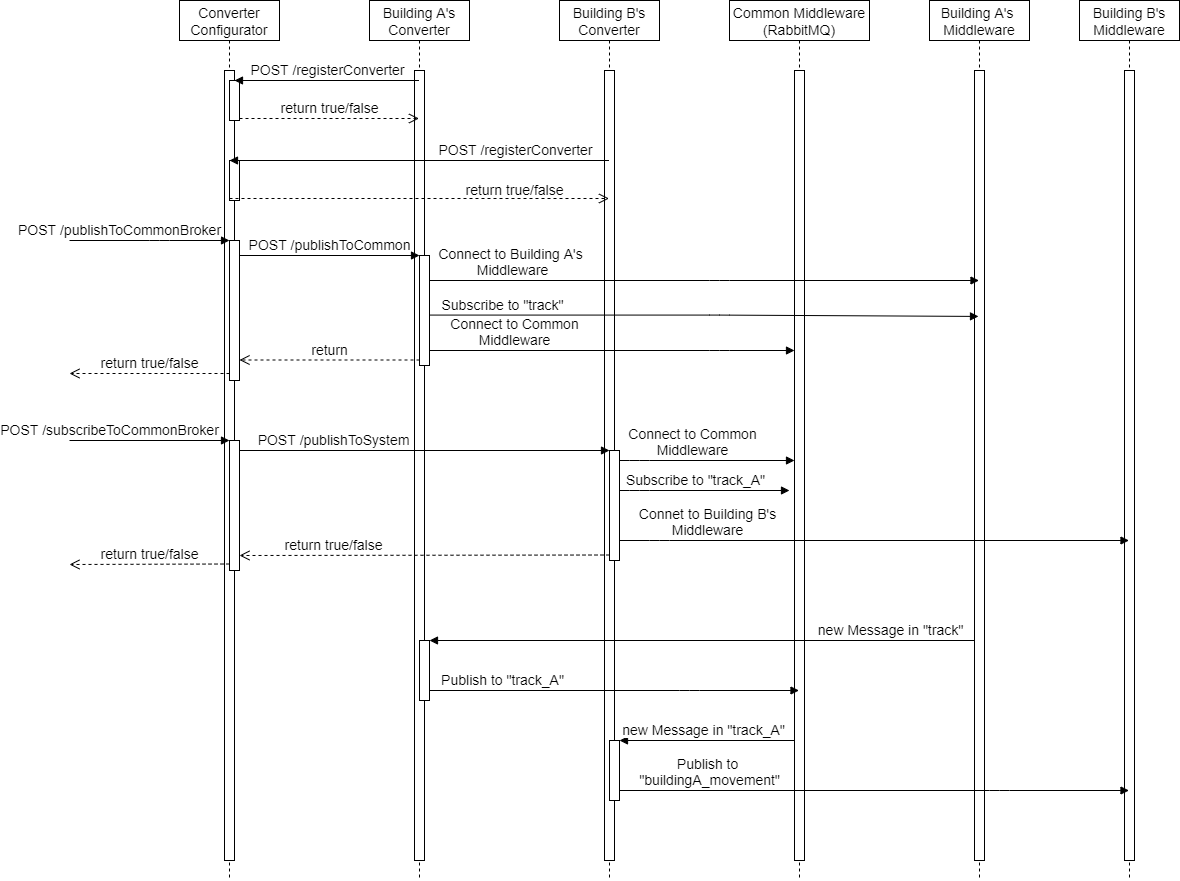

The diagram above was exported from draw.io. Its source (the exported page's mxGraphModel, read from the mxfile embedded in the PNG):
<mxGraphModel dx="2272" dy="822" grid="1" gridSize="10" guides="1" tooltips="1" connect="1" arrows="1" fold="1" page="1" pageScale="1" pageWidth="850" pageHeight="1100" math="0" shadow="0">
  <root>
    <mxCell id="0" />
    <mxCell id="1" parent="0" />
    <mxCell id="3nuBFxr9cyL0pnOWT2aG-1" value="Converter&#10;Configurator" style="shape=umlLifeline;perimeter=lifelinePerimeter;container=1;collapsible=0;recursiveResize=0;rounded=0;shadow=0;strokeWidth=1;fontSize=14;" parent="1" vertex="1">
      <mxGeometry x="120" y="80" width="100" height="880" as="geometry" />
    </mxCell>
    <mxCell id="3nuBFxr9cyL0pnOWT2aG-2" value="" style="points=[];perimeter=orthogonalPerimeter;rounded=0;shadow=0;strokeWidth=1;fontSize=14;" parent="3nuBFxr9cyL0pnOWT2aG-1" vertex="1">
      <mxGeometry x="45" y="70" width="10" height="790" as="geometry" />
    </mxCell>
    <mxCell id="QPVmBtiRmBfpxzKryZ4b-27" value="Building A's&#10;Converter" style="shape=umlLifeline;perimeter=lifelinePerimeter;container=1;collapsible=0;recursiveResize=0;rounded=0;shadow=0;strokeWidth=1;fontSize=14;" parent="1" vertex="1">
      <mxGeometry x="310" y="80" width="100" height="880" as="geometry" />
    </mxCell>
    <mxCell id="QPVmBtiRmBfpxzKryZ4b-28" value="" style="points=[];perimeter=orthogonalPerimeter;rounded=0;shadow=0;strokeWidth=1;fontSize=14;" parent="QPVmBtiRmBfpxzKryZ4b-27" vertex="1">
      <mxGeometry x="45" y="70" width="10" height="790" as="geometry" />
    </mxCell>
    <mxCell id="QPVmBtiRmBfpxzKryZ4b-47" value="" style="html=1;points=[];perimeter=orthogonalPerimeter;fontSize=14;" parent="QPVmBtiRmBfpxzKryZ4b-27" vertex="1">
      <mxGeometry x="50" y="255" width="10" height="110" as="geometry" />
    </mxCell>
    <mxCell id="QPVmBtiRmBfpxzKryZ4b-63" value="" style="html=1;points=[];perimeter=orthogonalPerimeter;fontSize=14;" parent="QPVmBtiRmBfpxzKryZ4b-27" vertex="1">
      <mxGeometry x="50" y="640" width="10" height="60" as="geometry" />
    </mxCell>
    <mxCell id="QPVmBtiRmBfpxzKryZ4b-29" value="Building B's&#10;Converter" style="shape=umlLifeline;perimeter=lifelinePerimeter;container=1;collapsible=0;recursiveResize=0;rounded=0;shadow=0;strokeWidth=1;fontSize=14;" parent="1" vertex="1">
      <mxGeometry x="500" y="80" width="100" height="880" as="geometry" />
    </mxCell>
    <mxCell id="QPVmBtiRmBfpxzKryZ4b-30" value="" style="points=[];perimeter=orthogonalPerimeter;rounded=0;shadow=0;strokeWidth=1;fontSize=14;" parent="QPVmBtiRmBfpxzKryZ4b-29" vertex="1">
      <mxGeometry x="45" y="70" width="10" height="790" as="geometry" />
    </mxCell>
    <mxCell id="QPVmBtiRmBfpxzKryZ4b-60" value="" style="html=1;points=[];perimeter=orthogonalPerimeter;fontSize=14;" parent="QPVmBtiRmBfpxzKryZ4b-29" vertex="1">
      <mxGeometry x="50" y="450" width="10" height="110" as="geometry" />
    </mxCell>
    <mxCell id="QPVmBtiRmBfpxzKryZ4b-67" value="" style="html=1;points=[];perimeter=orthogonalPerimeter;fontSize=14;" parent="QPVmBtiRmBfpxzKryZ4b-29" vertex="1">
      <mxGeometry x="50" y="740" width="10" height="60" as="geometry" />
    </mxCell>
    <mxCell id="QPVmBtiRmBfpxzKryZ4b-31" value="Common Middleware&#10;(RabbitMQ)" style="shape=umlLifeline;perimeter=lifelinePerimeter;container=1;collapsible=0;recursiveResize=0;rounded=0;shadow=0;strokeWidth=1;fontSize=14;" parent="1" vertex="1">
      <mxGeometry x="670" y="80" width="140" height="880" as="geometry" />
    </mxCell>
    <mxCell id="QPVmBtiRmBfpxzKryZ4b-32" value="" style="points=[];perimeter=orthogonalPerimeter;rounded=0;shadow=0;strokeWidth=1;fontSize=14;" parent="QPVmBtiRmBfpxzKryZ4b-31" vertex="1">
      <mxGeometry x="65" y="70" width="10" height="790" as="geometry" />
    </mxCell>
    <mxCell id="QPVmBtiRmBfpxzKryZ4b-33" value="Building A's &#10;Middleware" style="shape=umlLifeline;perimeter=lifelinePerimeter;container=1;collapsible=0;recursiveResize=0;rounded=0;shadow=0;strokeWidth=1;fontSize=14;" parent="1" vertex="1">
      <mxGeometry x="870" y="80" width="100" height="880" as="geometry" />
    </mxCell>
    <mxCell id="QPVmBtiRmBfpxzKryZ4b-34" value="" style="points=[];perimeter=orthogonalPerimeter;rounded=0;shadow=0;strokeWidth=1;fontSize=14;" parent="QPVmBtiRmBfpxzKryZ4b-33" vertex="1">
      <mxGeometry x="45" y="70" width="10" height="790" as="geometry" />
    </mxCell>
    <mxCell id="QPVmBtiRmBfpxzKryZ4b-35" value="Building B's&#10;Middleware" style="shape=umlLifeline;perimeter=lifelinePerimeter;container=1;collapsible=0;recursiveResize=0;rounded=0;shadow=0;strokeWidth=1;fontSize=14;" parent="1" vertex="1">
      <mxGeometry x="1020" y="80" width="100" height="880" as="geometry" />
    </mxCell>
    <mxCell id="QPVmBtiRmBfpxzKryZ4b-36" value="" style="points=[];perimeter=orthogonalPerimeter;rounded=0;shadow=0;strokeWidth=1;fontSize=14;" parent="QPVmBtiRmBfpxzKryZ4b-35" vertex="1">
      <mxGeometry x="45" y="70" width="10" height="790" as="geometry" />
    </mxCell>
    <mxCell id="QPVmBtiRmBfpxzKryZ4b-37" value="" style="html=1;points=[];perimeter=orthogonalPerimeter;fontSize=14;" parent="1" vertex="1">
      <mxGeometry x="170" y="160" width="10" height="40" as="geometry" />
    </mxCell>
    <mxCell id="QPVmBtiRmBfpxzKryZ4b-38" value="POST /registerConverter" style="html=1;verticalAlign=bottom;endArrow=block;fontSize=14;" parent="1" source="QPVmBtiRmBfpxzKryZ4b-27" edge="1">
      <mxGeometry relative="1" as="geometry">
        <mxPoint x="100" y="160" as="sourcePoint" />
        <mxPoint x="175" y="160" as="targetPoint" />
      </mxGeometry>
    </mxCell>
    <mxCell id="QPVmBtiRmBfpxzKryZ4b-39" value="return true/false" style="html=1;verticalAlign=bottom;endArrow=open;dashed=1;endSize=8;fontSize=14;" parent="1" target="QPVmBtiRmBfpxzKryZ4b-27" edge="1">
      <mxGeometry relative="1" as="geometry">
        <mxPoint x="100" y="236" as="targetPoint" />
        <mxPoint x="180" y="198" as="sourcePoint" />
      </mxGeometry>
    </mxCell>
    <mxCell id="QPVmBtiRmBfpxzKryZ4b-41" value="" style="html=1;points=[];perimeter=orthogonalPerimeter;fontSize=14;" parent="1" vertex="1">
      <mxGeometry x="170" y="240" width="10" height="40" as="geometry" />
    </mxCell>
    <mxCell id="QPVmBtiRmBfpxzKryZ4b-42" value="POST /registerConverter" style="html=1;verticalAlign=bottom;endArrow=block;entryX=0;entryY=0;fontSize=14;" parent="1" source="QPVmBtiRmBfpxzKryZ4b-29" target="QPVmBtiRmBfpxzKryZ4b-41" edge="1">
      <mxGeometry x="-0.5021" relative="1" as="geometry">
        <mxPoint x="100" y="240" as="sourcePoint" />
        <mxPoint as="offset" />
      </mxGeometry>
    </mxCell>
    <mxCell id="QPVmBtiRmBfpxzKryZ4b-43" value="return true/false" style="html=1;verticalAlign=bottom;endArrow=open;dashed=1;endSize=8;exitX=0;exitY=0.95;fontSize=14;" parent="1" source="QPVmBtiRmBfpxzKryZ4b-41" target="QPVmBtiRmBfpxzKryZ4b-29" edge="1">
      <mxGeometry x="0.5021" y="-2" relative="1" as="geometry">
        <mxPoint x="100" y="316" as="targetPoint" />
        <mxPoint as="offset" />
      </mxGeometry>
    </mxCell>
    <mxCell id="QPVmBtiRmBfpxzKryZ4b-44" value="" style="html=1;points=[];perimeter=orthogonalPerimeter;fontSize=14;" parent="1" vertex="1">
      <mxGeometry x="170" y="320" width="10" height="140" as="geometry" />
    </mxCell>
    <mxCell id="QPVmBtiRmBfpxzKryZ4b-45" value="POST /publishToCommonBroker" style="html=1;verticalAlign=bottom;endArrow=block;entryX=0;entryY=0;fontSize=14;" parent="1" target="QPVmBtiRmBfpxzKryZ4b-44" edge="1">
      <mxGeometry x="-0.375" relative="1" as="geometry">
        <mxPoint x="10" y="320" as="sourcePoint" />
        <Array as="points">
          <mxPoint x="100" y="320" />
        </Array>
        <mxPoint as="offset" />
      </mxGeometry>
    </mxCell>
    <mxCell id="QPVmBtiRmBfpxzKryZ4b-46" value="return true/false" style="html=1;verticalAlign=bottom;endArrow=open;dashed=1;endSize=8;exitX=0;exitY=0.95;fontSize=14;" parent="1" source="QPVmBtiRmBfpxzKryZ4b-44" edge="1">
      <mxGeometry relative="1" as="geometry">
        <mxPoint x="10" y="453" as="targetPoint" />
      </mxGeometry>
    </mxCell>
    <mxCell id="QPVmBtiRmBfpxzKryZ4b-48" value="POST /publishToCommon" style="html=1;verticalAlign=bottom;endArrow=block;entryX=0;entryY=0;fontSize=14;" parent="1" source="QPVmBtiRmBfpxzKryZ4b-44" target="QPVmBtiRmBfpxzKryZ4b-47" edge="1">
      <mxGeometry relative="1" as="geometry">
        <mxPoint x="280" y="340" as="sourcePoint" />
      </mxGeometry>
    </mxCell>
    <mxCell id="QPVmBtiRmBfpxzKryZ4b-49" value="return" style="html=1;verticalAlign=bottom;endArrow=open;dashed=1;endSize=8;exitX=0;exitY=0.95;fontSize=14;" parent="1" source="QPVmBtiRmBfpxzKryZ4b-47" target="QPVmBtiRmBfpxzKryZ4b-44" edge="1">
      <mxGeometry relative="1" as="geometry">
        <mxPoint x="280" y="416" as="targetPoint" />
      </mxGeometry>
    </mxCell>
    <mxCell id="QPVmBtiRmBfpxzKryZ4b-51" value="Connect to Building A's&amp;nbsp;&lt;br style=&quot;font-size: 14px;&quot;&gt;Middleware" style="html=1;verticalAlign=bottom;endArrow=block;fontSize=14;" parent="1" source="QPVmBtiRmBfpxzKryZ4b-47" target="QPVmBtiRmBfpxzKryZ4b-33" edge="1">
      <mxGeometry x="-0.6978" width="80" relative="1" as="geometry">
        <mxPoint x="380" y="359.58" as="sourcePoint" />
        <mxPoint x="460" y="359.58" as="targetPoint" />
        <Array as="points">
          <mxPoint x="660" y="360" />
        </Array>
        <mxPoint as="offset" />
      </mxGeometry>
    </mxCell>
    <mxCell id="QPVmBtiRmBfpxzKryZ4b-52" value="Subscribe to &quot;track&quot;" style="html=1;verticalAlign=bottom;endArrow=block;fontSize=14;entryX=0.49;entryY=0.359;entryDx=0;entryDy=0;entryPerimeter=0;" parent="1" target="QPVmBtiRmBfpxzKryZ4b-33" edge="1" source="QPVmBtiRmBfpxzKryZ4b-47">
      <mxGeometry x="-0.7356" width="80" relative="1" as="geometry">
        <mxPoint x="360" y="394.58" as="sourcePoint" />
        <mxPoint x="889.5" y="394.58" as="targetPoint" />
        <Array as="points">
          <mxPoint x="660" y="394.58" />
        </Array>
        <mxPoint as="offset" />
      </mxGeometry>
    </mxCell>
    <mxCell id="QPVmBtiRmBfpxzKryZ4b-53" value="Connect to Common&lt;br style=&quot;font-size: 14px&quot;&gt;Middleware" style="html=1;verticalAlign=bottom;endArrow=block;fontSize=14;" parent="1" target="QPVmBtiRmBfpxzKryZ4b-32" edge="1" source="QPVmBtiRmBfpxzKryZ4b-47">
      <mxGeometry x="-0.5362" width="80" relative="1" as="geometry">
        <mxPoint x="360" y="430" as="sourcePoint" />
        <mxPoint x="680" y="430" as="targetPoint" />
        <Array as="points">
          <mxPoint x="660" y="430" />
        </Array>
        <mxPoint as="offset" />
      </mxGeometry>
    </mxCell>
    <mxCell id="QPVmBtiRmBfpxzKryZ4b-54" value="" style="html=1;points=[];perimeter=orthogonalPerimeter;fontSize=14;" parent="1" vertex="1">
      <mxGeometry x="170" y="520" width="10" height="130" as="geometry" />
    </mxCell>
    <mxCell id="QPVmBtiRmBfpxzKryZ4b-55" value="POST /subscribeToCommonBroker" style="html=1;verticalAlign=bottom;endArrow=block;entryX=0;entryY=0;fontSize=14;" parent="1" target="QPVmBtiRmBfpxzKryZ4b-54" edge="1">
      <mxGeometry x="-0.5" relative="1" as="geometry">
        <mxPoint x="10" y="520" as="sourcePoint" />
        <mxPoint as="offset" />
      </mxGeometry>
    </mxCell>
    <mxCell id="QPVmBtiRmBfpxzKryZ4b-56" value="return true/false" style="html=1;verticalAlign=bottom;endArrow=open;dashed=1;endSize=8;exitX=0;exitY=0.95;fontSize=14;" parent="1" source="QPVmBtiRmBfpxzKryZ4b-54" edge="1">
      <mxGeometry relative="1" as="geometry">
        <mxPoint x="10" y="644" as="targetPoint" />
      </mxGeometry>
    </mxCell>
    <mxCell id="QPVmBtiRmBfpxzKryZ4b-57" value="Connect to Common&lt;br style=&quot;font-size: 14px&quot;&gt;Middleware" style="html=1;verticalAlign=bottom;endArrow=block;fontSize=14;" parent="1" source="QPVmBtiRmBfpxzKryZ4b-60" target="QPVmBtiRmBfpxzKryZ4b-32" edge="1">
      <mxGeometry x="-0.1515" width="80" relative="1" as="geometry">
        <mxPoint x="190" y="540" as="sourcePoint" />
        <mxPoint x="270" y="540" as="targetPoint" />
        <Array as="points">
          <mxPoint x="580" y="540" />
        </Array>
        <mxPoint x="-1" as="offset" />
      </mxGeometry>
    </mxCell>
    <mxCell id="QPVmBtiRmBfpxzKryZ4b-58" value="Subscribe to &quot;track_A&quot;" style="html=1;verticalAlign=bottom;endArrow=block;fontSize=14;" parent="1" source="QPVmBtiRmBfpxzKryZ4b-60" edge="1">
      <mxGeometry x="-0.1111" width="80" relative="1" as="geometry">
        <mxPoint x="180" y="570" as="sourcePoint" />
        <mxPoint x="730" y="570" as="targetPoint" />
        <Array as="points">
          <mxPoint x="580" y="570" />
        </Array>
        <mxPoint as="offset" />
      </mxGeometry>
    </mxCell>
    <mxCell id="QPVmBtiRmBfpxzKryZ4b-59" value="Connet to Building B's&lt;br style=&quot;font-size: 14px;&quot;&gt;Middleware" style="html=1;verticalAlign=bottom;endArrow=block;fontSize=14;" parent="1" source="QPVmBtiRmBfpxzKryZ4b-60" target="QPVmBtiRmBfpxzKryZ4b-35" edge="1">
      <mxGeometry x="-0.6535" width="80" relative="1" as="geometry">
        <mxPoint x="580" y="620" as="sourcePoint" />
        <mxPoint x="705" y="620" as="targetPoint" />
        <Array as="points">
          <mxPoint x="600" y="620" />
        </Array>
        <mxPoint as="offset" />
      </mxGeometry>
    </mxCell>
    <mxCell id="QPVmBtiRmBfpxzKryZ4b-61" value="POST /publishToSystem" style="html=1;verticalAlign=bottom;endArrow=block;entryX=0;entryY=0;fontSize=14;" parent="1" source="QPVmBtiRmBfpxzKryZ4b-54" target="QPVmBtiRmBfpxzKryZ4b-60" edge="1">
      <mxGeometry x="-0.4857" relative="1" as="geometry">
        <mxPoint x="460" y="530" as="sourcePoint" />
        <mxPoint x="-1" as="offset" />
      </mxGeometry>
    </mxCell>
    <mxCell id="QPVmBtiRmBfpxzKryZ4b-62" value="return true/false" style="html=1;verticalAlign=bottom;endArrow=open;dashed=1;endSize=8;exitX=0;exitY=0.95;fontSize=14;" parent="1" source="QPVmBtiRmBfpxzKryZ4b-60" edge="1">
      <mxGeometry x="0.4972" relative="1" as="geometry">
        <mxPoint x="180" y="635" as="targetPoint" />
        <mxPoint x="1" as="offset" />
      </mxGeometry>
    </mxCell>
    <mxCell id="QPVmBtiRmBfpxzKryZ4b-64" value="new Message in &quot;track&quot;" style="html=1;verticalAlign=bottom;endArrow=block;entryX=1;entryY=0;fontSize=14;" parent="1" source="QPVmBtiRmBfpxzKryZ4b-34" target="QPVmBtiRmBfpxzKryZ4b-63" edge="1">
      <mxGeometry x="-0.6937" relative="1" as="geometry">
        <mxPoint x="420" y="720" as="sourcePoint" />
        <mxPoint x="-1" as="offset" />
      </mxGeometry>
    </mxCell>
    <mxCell id="QPVmBtiRmBfpxzKryZ4b-66" value="Publish to &quot;track_A&quot;" style="html=1;verticalAlign=bottom;endArrow=block;fontSize=14;" parent="1" source="QPVmBtiRmBfpxzKryZ4b-63" target="QPVmBtiRmBfpxzKryZ4b-31" edge="1">
      <mxGeometry x="-0.5994" width="80" relative="1" as="geometry">
        <mxPoint x="390" y="770" as="sourcePoint" />
        <mxPoint x="470" y="770" as="targetPoint" />
        <Array as="points">
          <mxPoint x="630" y="770" />
        </Array>
        <mxPoint x="-1" as="offset" />
      </mxGeometry>
    </mxCell>
    <mxCell id="QPVmBtiRmBfpxzKryZ4b-68" value="new Message in &quot;track_A&quot;" style="html=1;verticalAlign=bottom;endArrow=block;entryX=1;entryY=0;fontSize=14;" parent="1" source="QPVmBtiRmBfpxzKryZ4b-32" target="QPVmBtiRmBfpxzKryZ4b-67" edge="1">
      <mxGeometry x="0.027" relative="1" as="geometry">
        <mxPoint x="600" y="820" as="sourcePoint" />
        <mxPoint x="-1" as="offset" />
      </mxGeometry>
    </mxCell>
    <mxCell id="QPVmBtiRmBfpxzKryZ4b-70" value="Publish to &lt;br style=&quot;font-size: 14px;&quot;&gt;&quot;buildingA_movement&quot;" style="html=1;verticalAlign=bottom;endArrow=block;fontSize=14;" parent="1" source="QPVmBtiRmBfpxzKryZ4b-67" target="QPVmBtiRmBfpxzKryZ4b-35" edge="1">
      <mxGeometry x="-0.6467" width="80" relative="1" as="geometry">
        <mxPoint x="560" y="870" as="sourcePoint" />
        <mxPoint x="640" y="870" as="targetPoint" />
        <Array as="points">
          <mxPoint x="940" y="870" />
        </Array>
        <mxPoint as="offset" />
      </mxGeometry>
    </mxCell>
  </root>
</mxGraphModel>